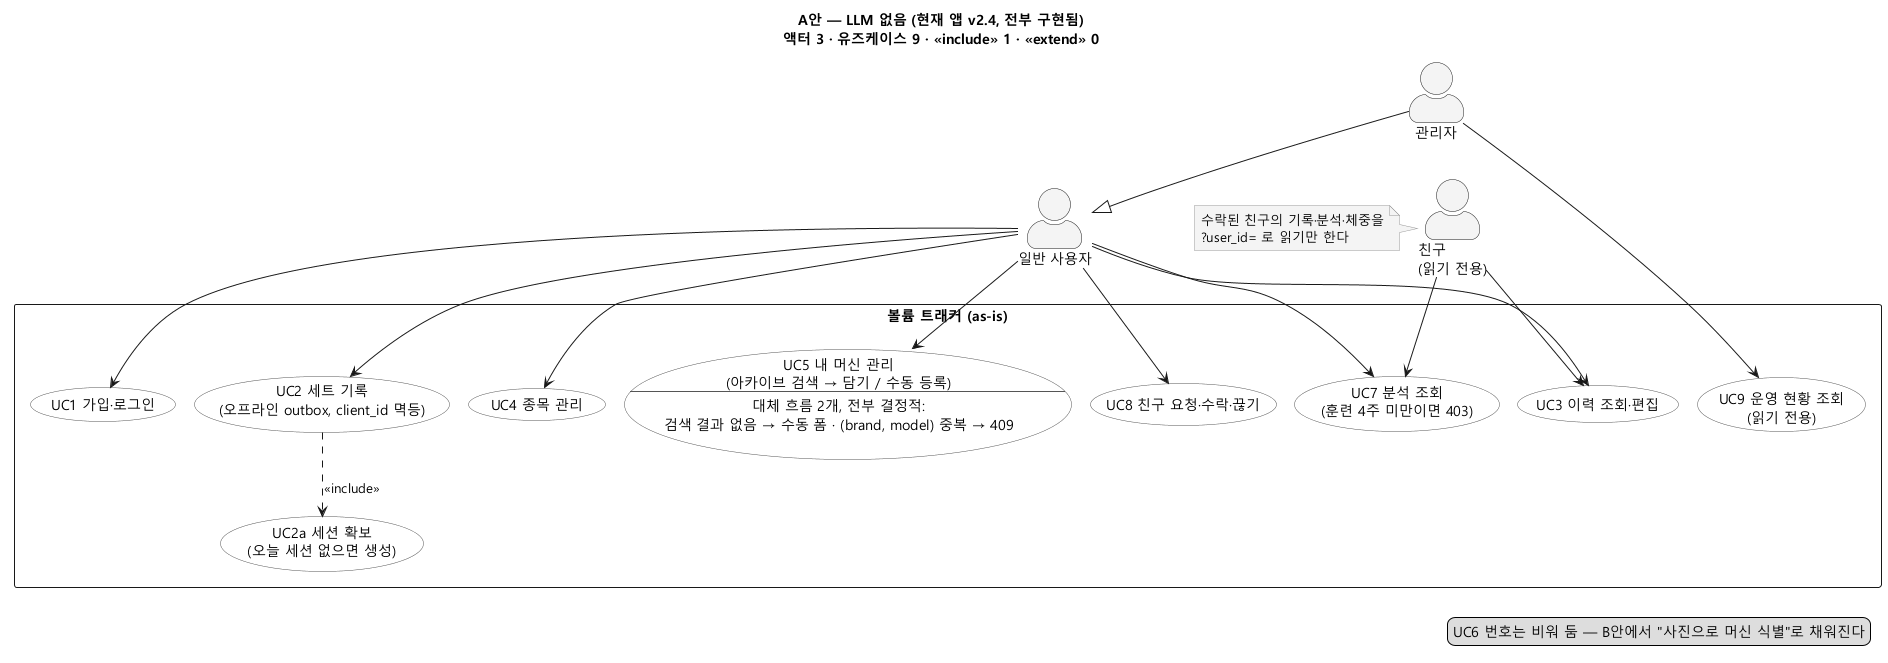

The diagram above was rendered by PlantUML. Its source (embedded in the PNG):
@startuml usecase-A-without-llm
' A안 — LLM 없음. 현재 앱 v2.4를 as-is로 그린 유즈케이스 다이어그램 (전부 구현됨).
' 근거: docs/HANDOFF-UML.md §4·§5, backend/app/routers/*.py
' 위→아래 배치: B안과 같은 형식. UC5의 대체 흐름 2개는 타원 안 구분선 아래에 적었다.
!pragma layout smetana
skinparam defaultFontName "Malgun Gothic"
skinparam actorStyle awesome
skinparam usecase {
  BackgroundColor #FFFFFF
  BorderColor #555555
}
skinparam note {
  BackgroundColor #F4F4F4
  BorderColor #999999
}
top to bottom direction

title A안 — LLM 없음 (현재 앱 v2.4, 전부 구현됨)\n액터 3 · 유즈케이스 9 · «include» 1 · «extend» 0

actor "일반 사용자" as user
actor "관리자" as admin
actor "친구\n(읽기 전용)" as friend

admin --|> user

rectangle "볼륨 트래커 (as-is)" {
  usecase "UC1 가입·로그인" as UC1
  usecase "UC2 세트 기록\n(오프라인 outbox, client_id 멱등)" as UC2
  usecase "UC2a 세션 확보\n(오늘 세션 없으면 생성)" as UC2a
  usecase "UC3 이력 조회·편집" as UC3
  usecase "UC4 종목 관리" as UC4
  usecase UC5 as "UC5 내 머신 관리
  (아카이브 검색 → 담기 / 수동 등록)
  --
  대체 흐름 2개, 전부 결정적:
  검색 결과 없음 → 수동 폼 · (brand, model) 중복 → 409"
  usecase "UC7 분석 조회\n(훈련 4주 미만이면 403)" as UC7
  usecase "UC8 친구 요청·수락·끊기" as UC8
  usecase "UC9 운영 현황 조회\n(읽기 전용)" as UC9
}

user --> UC1
user --> UC2
user --> UC3
user --> UC4
user --> UC5
user --> UC7
user --> UC8
admin --> UC9
friend --> UC3
friend --> UC7

UC2 ..> UC2a : <<include>>

note left of friend
  수락된 친구의 기록·분석·체중을
  ?user_id= 로 읽기만 한다
end note

legend right
  UC6 번호는 비워 둠 — B안에서 "사진으로 머신 식별"로 채워진다
endlegend
@enduml